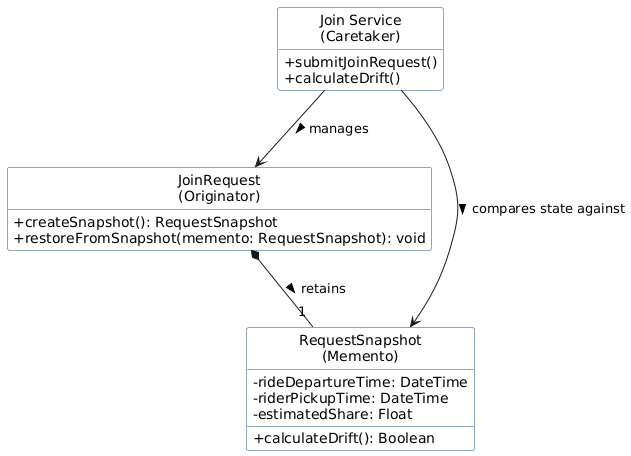

The diagram above was rendered by PlantUML. Its source (embedded in the PNG):
@startuml
hide empty members
hide circle
skinparam classAttributeIconSize 0
skinparam shadowing false
skinparam defaultFontName Arial
skinparam class {
    BackgroundColor #FFFFFF
    BorderColor #1F4E79
}

class "JoinRequest\n(Originator)" as Originator {
    + createSnapshot(): RequestSnapshot
    + restoreFromSnapshot(memento: RequestSnapshot): void
}

class "RequestSnapshot\n(Memento)" as Memento {
    - rideDepartureTime: DateTime
    - riderPickupTime: DateTime
    - estimatedShare: Float
    + calculateDrift(): Boolean
}

class "Join Service\n(Caretaker)" as Caretaker {
    + submitJoinRequest()
    + calculateDrift()
}

Originator *-- "1" Memento : retains >
Caretaker --> Memento : compares state against >
Caretaker --> Originator : manages >
@enduml